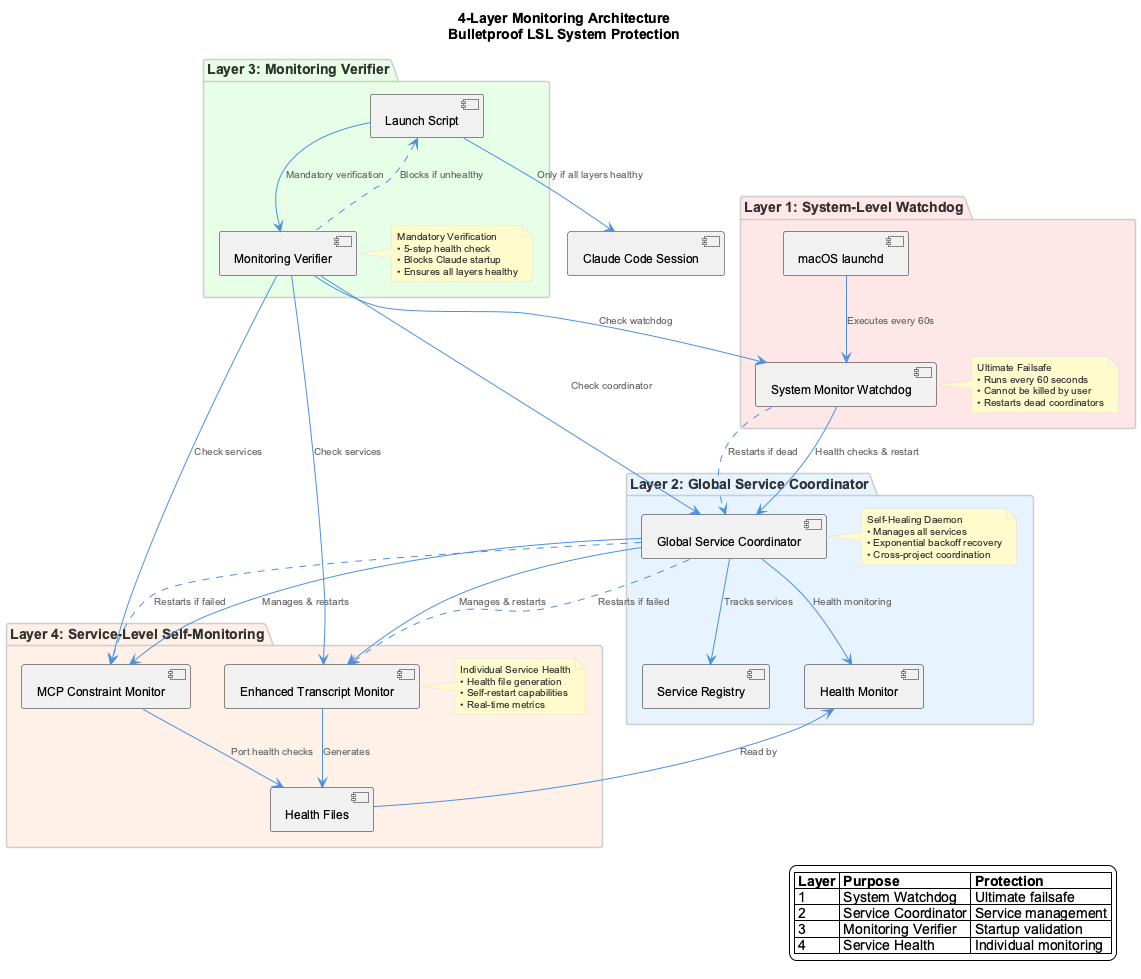

The diagram above was rendered by PlantUML. Its source (embedded in the PNG):
@startuml
!include _standard-style.puml

title 4-Layer Monitoring Architecture\nBulletproof LSL System Protection

top to bottom direction

package "Layer 1: System-Level Watchdog" as Layer1 #FFE6E6 {
  component [System Monitor Watchdog] as SMW
  component [macOS launchd] as launchd
  note right of SMW : Ultimate Failsafe\n• Runs every 60 seconds\n• Cannot be killed by user\n• Restarts dead coordinators
}

package "Layer 2: Global Service Coordinator" as Layer2 #E6F3FF {
  component [Global Service Coordinator] as GSC
  component [Service Registry] as Registry
  component [Health Monitor] as HM
  note right of GSC : Self-Healing Daemon\n• Manages all services\n• Exponential backoff recovery\n• Cross-project coordination
}

package "Layer 3: Monitoring Verifier" as Layer3 #E6FFE6 {
  component [Monitoring Verifier] as MV
  component [Launch Script] as Launch
  note right of MV : Mandatory Verification\n• 5-step health check\n• Blocks Claude startup\n• Ensures all layers healthy
}

package "Layer 4: Service-Level Self-Monitoring" as Layer4 #FFF0E6 {
  component [Enhanced Transcript Monitor] as ETM
  component [MCP Constraint Monitor] as MCM
  component [Health Files] as HealthFiles
  note right of ETM : Individual Service Health\n• Health file generation\n• Self-restart capabilities\n• Real-time metrics
}

' Layer 1 connections
launchd --> SMW : "Executes every 60s"
SMW --> GSC : "Health checks & restart"

' Layer 2 connections  
GSC --> Registry : "Tracks services"
GSC --> HM : "Health monitoring"
GSC --> ETM : "Manages & restarts"
GSC --> MCM : "Manages & restarts"

' Layer 3 connections
Launch --> MV : "Mandatory verification"
MV --> SMW : "Check watchdog"
MV --> GSC : "Check coordinator"
MV --> ETM : "Check services"
MV --> MCM : "Check services"

' Layer 4 connections
ETM --> HealthFiles : "Generates"
MCM --> HealthFiles : "Port health checks"
HealthFiles --> HM : "Read by"

' Data flow
component [Claude Code Session] as Claude
Launch --> Claude : "Only if all layers healthy"

' Failure handling
SMW .down.> GSC : "Restarts if dead"
GSC .down.> ETM : "Restarts if failed"
GSC .down.> MCM : "Restarts if failed"
MV .up.> Launch : "Blocks if unhealthy"

legend right
  |= Layer |= Purpose |= Protection |
  | 1 | System Watchdog | Ultimate failsafe |
  | 2 | Service Coordinator | Service management |
  | 3 | Monitoring Verifier | Startup validation |
  | 4 | Service Health | Individual monitoring |
endlegend

@enduml